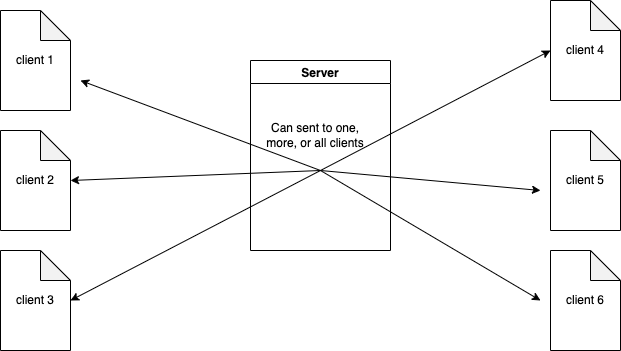

The diagram above was exported from draw.io. Its source (the exported page's mxGraphModel, read from the mxfile embedded in the PNG):
<mxGraphModel dx="1106" dy="803" grid="1" gridSize="10" guides="1" tooltips="1" connect="1" arrows="1" fold="1" page="1" pageScale="1" pageWidth="850" pageHeight="1100" math="0" shadow="0">
  <root>
    <mxCell id="0" />
    <mxCell id="1" parent="0" />
    <mxCell id="PHTCpJHwkjTV_q6EgP-8-1" value="client 1" style="shape=note;whiteSpace=wrap;html=1;backgroundOutline=1;darkOpacity=0.05;" vertex="1" parent="1">
      <mxGeometry x="160" y="120" width="70" height="100" as="geometry" />
    </mxCell>
    <mxCell id="PHTCpJHwkjTV_q6EgP-8-2" value="Server" style="swimlane;" vertex="1" parent="1">
      <mxGeometry x="410" y="170" width="140" height="190" as="geometry" />
    </mxCell>
    <mxCell id="PHTCpJHwkjTV_q6EgP-8-18" value="Can sent to one, more, or all clients" style="text;html=1;strokeColor=none;fillColor=none;align=center;verticalAlign=middle;whiteSpace=wrap;rounded=0;" vertex="1" parent="PHTCpJHwkjTV_q6EgP-8-2">
      <mxGeometry x="10" y="60" width="110" height="30" as="geometry" />
    </mxCell>
    <mxCell id="PHTCpJHwkjTV_q6EgP-8-6" value="client 2" style="shape=note;whiteSpace=wrap;html=1;backgroundOutline=1;darkOpacity=0.05;" vertex="1" parent="1">
      <mxGeometry x="160" y="240" width="70" height="100" as="geometry" />
    </mxCell>
    <mxCell id="PHTCpJHwkjTV_q6EgP-8-7" value="client 3" style="shape=note;whiteSpace=wrap;html=1;backgroundOutline=1;darkOpacity=0.05;" vertex="1" parent="1">
      <mxGeometry x="160" y="360" width="70" height="100" as="geometry" />
    </mxCell>
    <mxCell id="PHTCpJHwkjTV_q6EgP-8-8" value="client 4" style="shape=note;whiteSpace=wrap;html=1;backgroundOutline=1;darkOpacity=0.05;" vertex="1" parent="1">
      <mxGeometry x="710" y="110" width="70" height="100" as="geometry" />
    </mxCell>
    <mxCell id="PHTCpJHwkjTV_q6EgP-8-9" value="client 5" style="shape=note;whiteSpace=wrap;html=1;backgroundOutline=1;darkOpacity=0.05;" vertex="1" parent="1">
      <mxGeometry x="710" y="240" width="70" height="100" as="geometry" />
    </mxCell>
    <mxCell id="PHTCpJHwkjTV_q6EgP-8-10" value="client 6" style="shape=note;whiteSpace=wrap;html=1;backgroundOutline=1;darkOpacity=0.05;" vertex="1" parent="1">
      <mxGeometry x="710" y="360" width="70" height="100" as="geometry" />
    </mxCell>
    <mxCell id="PHTCpJHwkjTV_q6EgP-8-12" value="" style="endArrow=classic;html=1;rounded=0;" edge="1" parent="1">
      <mxGeometry width="50" height="50" relative="1" as="geometry">
        <mxPoint x="480" y="280" as="sourcePoint" />
        <mxPoint x="230" y="290" as="targetPoint" />
      </mxGeometry>
    </mxCell>
    <mxCell id="PHTCpJHwkjTV_q6EgP-8-13" value="" style="endArrow=classic;html=1;rounded=0;" edge="1" parent="1">
      <mxGeometry width="50" height="50" relative="1" as="geometry">
        <mxPoint x="480" y="280" as="sourcePoint" />
        <mxPoint x="230" y="410" as="targetPoint" />
      </mxGeometry>
    </mxCell>
    <mxCell id="PHTCpJHwkjTV_q6EgP-8-14" value="" style="endArrow=classic;html=1;rounded=0;" edge="1" parent="1">
      <mxGeometry width="50" height="50" relative="1" as="geometry">
        <mxPoint x="480" y="280" as="sourcePoint" />
        <mxPoint x="700" y="410" as="targetPoint" />
      </mxGeometry>
    </mxCell>
    <mxCell id="PHTCpJHwkjTV_q6EgP-8-15" value="" style="endArrow=classic;html=1;rounded=0;" edge="1" parent="1">
      <mxGeometry width="50" height="50" relative="1" as="geometry">
        <mxPoint x="480" y="280" as="sourcePoint" />
        <mxPoint x="700" y="300" as="targetPoint" />
      </mxGeometry>
    </mxCell>
    <mxCell id="PHTCpJHwkjTV_q6EgP-8-16" value="" style="endArrow=classic;html=1;rounded=0;entryX=0;entryY=0.5;entryDx=0;entryDy=0;entryPerimeter=0;" edge="1" parent="1" target="PHTCpJHwkjTV_q6EgP-8-8">
      <mxGeometry width="50" height="50" relative="1" as="geometry">
        <mxPoint x="480" y="280" as="sourcePoint" />
        <mxPoint x="620" y="470" as="targetPoint" />
      </mxGeometry>
    </mxCell>
    <mxCell id="PHTCpJHwkjTV_q6EgP-8-17" value="" style="endArrow=classic;html=1;rounded=0;" edge="1" parent="1">
      <mxGeometry width="50" height="50" relative="1" as="geometry">
        <mxPoint x="480" y="280" as="sourcePoint" />
        <mxPoint x="240" y="190" as="targetPoint" />
      </mxGeometry>
    </mxCell>
  </root>
</mxGraphModel>